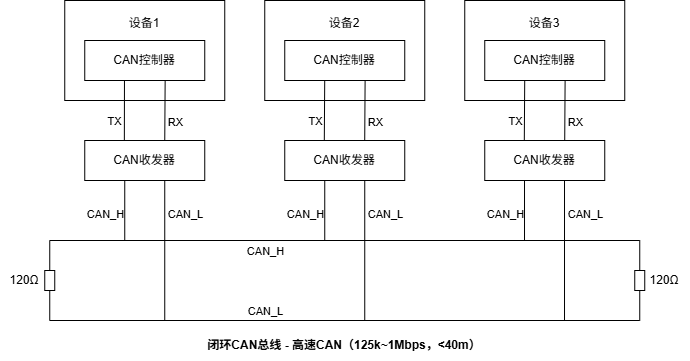

The diagram above was exported from draw.io. Its source (the exported page's mxGraphModel, read from the mxfile embedded in the PNG):
<mxGraphModel dx="1184" dy="793" grid="1" gridSize="10" guides="1" tooltips="1" connect="1" arrows="1" fold="1" page="1" pageScale="1" pageWidth="827" pageHeight="1169" background="light-dark(#ffffff, #121212)" math="0" shadow="0">
  <root>
    <mxCell id="0" />
    <mxCell id="1" parent="0" />
    <mxCell id="nweEojYnUkzO90Rvg6ov-1" parent="1" style="rounded=0;whiteSpace=wrap;html=1;fillColor=none;" value="CAN控制器" vertex="1">
      <mxGeometry height="40" width="120" x="154" y="80" as="geometry" />
    </mxCell>
    <mxCell id="nweEojYnUkzO90Rvg6ov-5" parent="1" style="rounded=0;whiteSpace=wrap;html=1;fillColor=none;verticalAlign=middle;spacingTop=-55;" value="设备1" vertex="1">
      <mxGeometry height="100" width="160" x="134" y="40" as="geometry" />
    </mxCell>
    <mxCell id="nweEojYnUkzO90Rvg6ov-2" parent="1" style="rounded=0;whiteSpace=wrap;html=1;fillColor=none;" value="CAN控制器" vertex="1">
      <mxGeometry height="40" width="120" x="554" y="80" as="geometry" />
    </mxCell>
    <mxCell id="nweEojYnUkzO90Rvg6ov-3" parent="1" style="rounded=0;whiteSpace=wrap;html=1;fillColor=none;" value="CAN控制器" vertex="1">
      <mxGeometry height="40" width="120" x="354" y="80" as="geometry" />
    </mxCell>
    <mxCell id="nweEojYnUkzO90Rvg6ov-6" parent="1" style="rounded=0;whiteSpace=wrap;html=1;fillColor=none;" value="CAN收发器" vertex="1">
      <mxGeometry height="40" width="120" x="154" y="180" as="geometry" />
    </mxCell>
    <mxCell id="nweEojYnUkzO90Rvg6ov-7" parent="1" style="rounded=0;whiteSpace=wrap;html=1;fillColor=none;" value="CAN收发器" vertex="1">
      <mxGeometry height="40" width="120" x="554" y="180" as="geometry" />
    </mxCell>
    <mxCell id="nweEojYnUkzO90Rvg6ov-8" parent="1" style="rounded=0;whiteSpace=wrap;html=1;fillColor=none;" value="CAN收发器" vertex="1">
      <mxGeometry height="40" width="120" x="354" y="180" as="geometry" />
    </mxCell>
    <mxCell id="nweEojYnUkzO90Rvg6ov-9" parent="1" style="rounded=0;whiteSpace=wrap;html=1;fillColor=none;spacingTop=-55;" value="设备2" vertex="1">
      <mxGeometry height="100" width="160" x="334" y="40" as="geometry" />
    </mxCell>
    <mxCell id="nweEojYnUkzO90Rvg6ov-10" parent="1" style="rounded=0;whiteSpace=wrap;html=1;fillColor=none;spacingTop=-55;" value="设备3" vertex="1">
      <mxGeometry height="100" width="160" x="534" y="40" as="geometry" />
    </mxCell>
    <mxCell id="nweEojYnUkzO90Rvg6ov-11" edge="1" parent="1" source="nweEojYnUkzO90Rvg6ov-1" style="endArrow=none;html=1;rounded=0;exitX=0.331;exitY=0.998;exitDx=0;exitDy=0;exitPerimeter=0;labelBackgroundColor=none;" value="">
      <mxGeometry height="50" relative="1" width="50" as="geometry">
        <mxPoint x="204" y="160" as="sourcePoint" />
        <mxPoint x="193.6" y="180" as="targetPoint" />
      </mxGeometry>
    </mxCell>
    <mxCell id="nweEojYnUkzO90Rvg6ov-17" connectable="0" parent="nweEojYnUkzO90Rvg6ov-11" style="edgeLabel;html=1;align=center;verticalAlign=middle;resizable=0;points=[];labelBackgroundColor=none;" value="&lt;span&gt;TX&lt;/span&gt;" vertex="1">
      <mxGeometry relative="1" x="0.4405" y="-1" as="geometry">
        <mxPoint x="-9" y="-3" as="offset" />
      </mxGeometry>
    </mxCell>
    <mxCell id="nweEojYnUkzO90Rvg6ov-12" edge="1" parent="1" style="endArrow=none;html=1;rounded=0;exitX=0.331;exitY=0.998;exitDx=0;exitDy=0;exitPerimeter=0;" value="">
      <mxGeometry height="50" relative="1" width="50" as="geometry">
        <mxPoint x="234.39999999999998" y="120" as="sourcePoint" />
        <mxPoint x="234" y="180" as="targetPoint" />
      </mxGeometry>
    </mxCell>
    <mxCell id="nweEojYnUkzO90Rvg6ov-18" connectable="0" parent="nweEojYnUkzO90Rvg6ov-12" style="edgeLabel;html=1;align=center;verticalAlign=middle;resizable=0;points=[];labelBackgroundColor=none;" value="RX" vertex="1">
      <mxGeometry relative="1" x="0.3603" as="geometry">
        <mxPoint x="10" as="offset" />
      </mxGeometry>
    </mxCell>
    <mxCell id="nweEojYnUkzO90Rvg6ov-19" edge="1" parent="1" style="endArrow=none;html=1;rounded=0;exitX=0.331;exitY=0.998;exitDx=0;exitDy=0;exitPerimeter=0;labelBackgroundColor=none;" value="">
      <mxGeometry height="50" relative="1" width="50" as="geometry">
        <mxPoint x="393.96" y="120" as="sourcePoint" />
        <mxPoint x="393.56" y="180" as="targetPoint" />
      </mxGeometry>
    </mxCell>
    <mxCell id="nweEojYnUkzO90Rvg6ov-20" connectable="0" parent="nweEojYnUkzO90Rvg6ov-19" style="edgeLabel;html=1;align=center;verticalAlign=middle;resizable=0;points=[];labelBackgroundColor=none;" value="&lt;span&gt;TX&lt;/span&gt;" vertex="1">
      <mxGeometry relative="1" x="0.4405" y="-1" as="geometry">
        <mxPoint x="-9" y="-3" as="offset" />
      </mxGeometry>
    </mxCell>
    <mxCell id="nweEojYnUkzO90Rvg6ov-21" edge="1" parent="1" style="endArrow=none;html=1;rounded=0;exitX=0.331;exitY=0.998;exitDx=0;exitDy=0;exitPerimeter=0;" value="">
      <mxGeometry height="50" relative="1" width="50" as="geometry">
        <mxPoint x="434.35999999999996" y="120" as="sourcePoint" />
        <mxPoint x="433.96" y="180" as="targetPoint" />
      </mxGeometry>
    </mxCell>
    <mxCell id="nweEojYnUkzO90Rvg6ov-22" connectable="0" parent="nweEojYnUkzO90Rvg6ov-21" style="edgeLabel;html=1;align=center;verticalAlign=middle;resizable=0;points=[];labelBackgroundColor=none;" value="RX" vertex="1">
      <mxGeometry relative="1" x="0.3603" as="geometry">
        <mxPoint x="10" as="offset" />
      </mxGeometry>
    </mxCell>
    <mxCell id="nweEojYnUkzO90Rvg6ov-23" edge="1" parent="1" style="endArrow=none;html=1;rounded=0;exitX=0.331;exitY=0.998;exitDx=0;exitDy=0;exitPerimeter=0;labelBackgroundColor=none;" value="">
      <mxGeometry height="50" relative="1" width="50" as="geometry">
        <mxPoint x="593.9599999999999" y="120" as="sourcePoint" />
        <mxPoint x="593.56" y="180" as="targetPoint" />
      </mxGeometry>
    </mxCell>
    <mxCell id="nweEojYnUkzO90Rvg6ov-24" connectable="0" parent="nweEojYnUkzO90Rvg6ov-23" style="edgeLabel;html=1;align=center;verticalAlign=middle;resizable=0;points=[];labelBackgroundColor=none;" value="&lt;span&gt;TX&lt;/span&gt;" vertex="1">
      <mxGeometry relative="1" x="0.4405" y="-1" as="geometry">
        <mxPoint x="-9" y="-3" as="offset" />
      </mxGeometry>
    </mxCell>
    <mxCell id="nweEojYnUkzO90Rvg6ov-25" edge="1" parent="1" style="endArrow=none;html=1;rounded=0;exitX=0.331;exitY=0.998;exitDx=0;exitDy=0;exitPerimeter=0;" value="">
      <mxGeometry height="50" relative="1" width="50" as="geometry">
        <mxPoint x="634.3599999999999" y="120" as="sourcePoint" />
        <mxPoint x="633.9599999999999" y="180" as="targetPoint" />
      </mxGeometry>
    </mxCell>
    <mxCell id="nweEojYnUkzO90Rvg6ov-26" connectable="0" parent="nweEojYnUkzO90Rvg6ov-25" style="edgeLabel;html=1;align=center;verticalAlign=middle;resizable=0;points=[];labelBackgroundColor=none;" value="RX" vertex="1">
      <mxGeometry relative="1" x="0.3603" as="geometry">
        <mxPoint x="10" as="offset" />
      </mxGeometry>
    </mxCell>
    <mxCell id="nweEojYnUkzO90Rvg6ov-27" parent="1" style="rounded=0;whiteSpace=wrap;html=1;labelBackgroundColor=none;fillColor=none;" value="" vertex="1">
      <mxGeometry height="20" width="10" x="114" y="310" as="geometry" />
    </mxCell>
    <mxCell id="nweEojYnUkzO90Rvg6ov-37" parent="1" style="rounded=0;whiteSpace=wrap;html=1;labelBackgroundColor=none;fillColor=none;" value="" vertex="1">
      <mxGeometry height="20" width="10" x="704" y="310" as="geometry" />
    </mxCell>
    <mxCell id="nweEojYnUkzO90Rvg6ov-38" edge="1" parent="1" source="nweEojYnUkzO90Rvg6ov-27" style="endArrow=none;html=1;rounded=0;exitX=0.5;exitY=0;exitDx=0;exitDy=0;entryX=0.5;entryY=0;entryDx=0;entryDy=0;" target="nweEojYnUkzO90Rvg6ov-37" value="">
      <mxGeometry height="50" relative="1" width="50" as="geometry">
        <Array as="points">
          <mxPoint x="119" y="280" />
          <mxPoint x="709" y="280" />
        </Array>
        <mxPoint x="114" y="280" as="sourcePoint" />
        <mxPoint x="714" y="280" as="targetPoint" />
      </mxGeometry>
    </mxCell>
    <mxCell id="nweEojYnUkzO90Rvg6ov-54" connectable="0" parent="nweEojYnUkzO90Rvg6ov-38" style="edgeLabel;html=1;align=center;verticalAlign=middle;resizable=0;points=[];labelBackgroundColor=none;" value="CAN_H" vertex="1">
      <mxGeometry relative="1" x="-0.2958" y="-1" as="geometry">
        <mxPoint x="16" y="9" as="offset" />
      </mxGeometry>
    </mxCell>
    <mxCell id="nweEojYnUkzO90Rvg6ov-39" edge="1" parent="1" style="endArrow=none;html=1;rounded=0;exitX=0.5;exitY=0;exitDx=0;exitDy=0;entryX=0.5;entryY=0;entryDx=0;entryDy=0;" value="">
      <mxGeometry height="50" relative="1" width="50" as="geometry">
        <Array as="points">
          <mxPoint x="709" y="360" />
          <mxPoint x="119" y="360" />
        </Array>
        <mxPoint x="709" y="330" as="sourcePoint" />
        <mxPoint x="119" y="330" as="targetPoint" />
      </mxGeometry>
    </mxCell>
    <mxCell id="nweEojYnUkzO90Rvg6ov-55" connectable="0" parent="nweEojYnUkzO90Rvg6ov-39" style="edgeLabel;html=1;align=center;verticalAlign=middle;resizable=0;points=[];labelBackgroundColor=none;" value="CAN_L" vertex="1">
      <mxGeometry relative="1" x="0.3004" y="1" as="geometry">
        <mxPoint x="18" y="-11" as="offset" />
      </mxGeometry>
    </mxCell>
    <mxCell id="nweEojYnUkzO90Rvg6ov-40" parent="1" style="text;html=1;whiteSpace=wrap;strokeColor=none;fillColor=none;align=center;verticalAlign=middle;rounded=0;autosize=1;resizable=0;" value="120Ω" vertex="1">
      <mxGeometry height="30" width="50" x="69" y="305" as="geometry" />
    </mxCell>
    <mxCell id="nweEojYnUkzO90Rvg6ov-41" parent="1" style="text;html=1;whiteSpace=wrap;strokeColor=none;fillColor=none;align=center;verticalAlign=middle;rounded=0;autosize=1;resizable=0;" value="120Ω" vertex="1">
      <mxGeometry height="30" width="50" x="709" y="305" as="geometry" />
    </mxCell>
    <mxCell id="nweEojYnUkzO90Rvg6ov-42" edge="1" parent="1" style="endArrow=none;html=1;rounded=0;" value="">
      <mxGeometry height="50" relative="1" width="50" as="geometry">
        <mxPoint x="194" y="280" as="sourcePoint" />
        <mxPoint x="194" y="220" as="targetPoint" />
      </mxGeometry>
    </mxCell>
    <mxCell id="nweEojYnUkzO90Rvg6ov-43" connectable="0" parent="nweEojYnUkzO90Rvg6ov-42" style="edgeLabel;html=1;align=center;verticalAlign=middle;resizable=0;points=[];labelBackgroundColor=none;" value="&lt;span&gt;CAN_H&lt;/span&gt;" vertex="1">
      <mxGeometry relative="1" x="-0.0905" y="-2" as="geometry">
        <mxPoint x="-22" as="offset" />
      </mxGeometry>
    </mxCell>
    <mxCell id="nweEojYnUkzO90Rvg6ov-44" edge="1" parent="1" style="endArrow=none;html=1;rounded=0;" value="">
      <mxGeometry height="50" relative="1" width="50" as="geometry">
        <mxPoint x="234" y="360" as="sourcePoint" />
        <mxPoint x="234" y="220" as="targetPoint" />
      </mxGeometry>
    </mxCell>
    <mxCell id="nweEojYnUkzO90Rvg6ov-45" connectable="0" parent="nweEojYnUkzO90Rvg6ov-44" style="edgeLabel;html=1;align=center;verticalAlign=middle;resizable=0;points=[];labelBackgroundColor=none;" value="CAN_L" vertex="1">
      <mxGeometry relative="1" x="0.5218" y="1" as="geometry">
        <mxPoint x="21" as="offset" />
      </mxGeometry>
    </mxCell>
    <mxCell id="nweEojYnUkzO90Rvg6ov-46" edge="1" parent="1" style="endArrow=none;html=1;rounded=0;" value="">
      <mxGeometry height="50" relative="1" width="50" as="geometry">
        <mxPoint x="394" y="280" as="sourcePoint" />
        <mxPoint x="394" y="220" as="targetPoint" />
      </mxGeometry>
    </mxCell>
    <mxCell id="nweEojYnUkzO90Rvg6ov-47" connectable="0" parent="nweEojYnUkzO90Rvg6ov-46" style="edgeLabel;html=1;align=center;verticalAlign=middle;resizable=0;points=[];labelBackgroundColor=none;" value="&lt;span&gt;CAN_H&lt;/span&gt;" vertex="1">
      <mxGeometry relative="1" x="-0.0905" y="-2" as="geometry">
        <mxPoint x="-22" as="offset" />
      </mxGeometry>
    </mxCell>
    <mxCell id="nweEojYnUkzO90Rvg6ov-48" edge="1" parent="1" style="endArrow=none;html=1;rounded=0;" value="">
      <mxGeometry height="50" relative="1" width="50" as="geometry">
        <mxPoint x="434" y="360" as="sourcePoint" />
        <mxPoint x="434" y="220" as="targetPoint" />
      </mxGeometry>
    </mxCell>
    <mxCell id="nweEojYnUkzO90Rvg6ov-49" connectable="0" parent="nweEojYnUkzO90Rvg6ov-48" style="edgeLabel;html=1;align=center;verticalAlign=middle;resizable=0;points=[];labelBackgroundColor=none;" value="CAN_L" vertex="1">
      <mxGeometry relative="1" x="0.5218" y="1" as="geometry">
        <mxPoint x="21" as="offset" />
      </mxGeometry>
    </mxCell>
    <mxCell id="nweEojYnUkzO90Rvg6ov-50" edge="1" parent="1" style="endArrow=none;html=1;rounded=0;" value="">
      <mxGeometry height="50" relative="1" width="50" as="geometry">
        <mxPoint x="593.76" y="280" as="sourcePoint" />
        <mxPoint x="593.76" y="220" as="targetPoint" />
      </mxGeometry>
    </mxCell>
    <mxCell id="nweEojYnUkzO90Rvg6ov-51" connectable="0" parent="nweEojYnUkzO90Rvg6ov-50" style="edgeLabel;html=1;align=center;verticalAlign=middle;resizable=0;points=[];labelBackgroundColor=none;" value="&lt;span&gt;CAN_H&lt;/span&gt;" vertex="1">
      <mxGeometry relative="1" x="-0.0905" y="-2" as="geometry">
        <mxPoint x="-22" as="offset" />
      </mxGeometry>
    </mxCell>
    <mxCell id="nweEojYnUkzO90Rvg6ov-52" edge="1" parent="1" style="endArrow=none;html=1;rounded=0;" value="">
      <mxGeometry height="50" relative="1" width="50" as="geometry">
        <mxPoint x="633.76" y="360" as="sourcePoint" />
        <mxPoint x="633.76" y="220" as="targetPoint" />
      </mxGeometry>
    </mxCell>
    <mxCell id="nweEojYnUkzO90Rvg6ov-53" connectable="0" parent="nweEojYnUkzO90Rvg6ov-52" style="edgeLabel;html=1;align=center;verticalAlign=middle;resizable=0;points=[];labelBackgroundColor=none;" value="CAN_L" vertex="1">
      <mxGeometry relative="1" x="0.5218" y="1" as="geometry">
        <mxPoint x="21" as="offset" />
      </mxGeometry>
    </mxCell>
    <mxCell id="nweEojYnUkzO90Rvg6ov-56" parent="1" style="text;html=1;whiteSpace=wrap;strokeColor=none;fillColor=none;align=center;verticalAlign=middle;rounded=0;autosize=1;resizable=0;" value="&lt;b&gt;闭环CAN总线 - 高速CAN（125k~1Mbps，&amp;lt;40m）&lt;/b&gt;" vertex="1">
      <mxGeometry height="30" width="300" x="264" y="370" as="geometry" />
    </mxCell>
  </root>
</mxGraphModel>